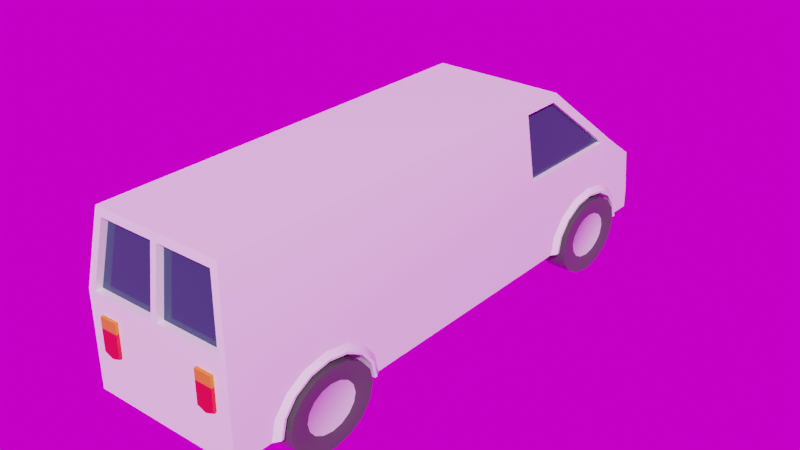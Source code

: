 # Source: trailer.blend  (saved by Blender 2.82.7; exported with 4.5.12 LTS)
import bpy
from mathutils import Matrix  # noqa: F401  (used for matrix-valued properties, if any)

bpy.ops.wm.read_factory_settings(use_empty=True)
scene = bpy.context.scene
scene.name = 'Scene'

# ---- images (referenced by path relative to the original .blend; pixels are not part of the script)
import os
ASSET_DIR = os.environ.get("B2B_ASSET_DIR", "")  # directory of the original .blend (textures are referenced by path, not embedded)
HERE = os.path.dirname(os.path.abspath(__file__))  # packed textures are extracted next to this script under _unpacked/

def load_image(name, relpath, width, height, colorspace="sRGB"):
    """Load a texture the original file referenced (path relative to the .blend, or extracted next to this script)."""
    p = next((c for c in (os.path.join(HERE, relpath), os.path.join(ASSET_DIR, relpath)) if relpath and os.path.exists(c)), "")
    if p:
        img = bpy.data.images.load(p, check_existing=True)
        img.name = name
    else:  # same state as the original file: an image datablock whose file is absent (Cycles renders it pink)
        img = bpy.data.images.new(name, width, height)
        img.source = "FILE"
        img.filepath = "//" + (relpath or name)
    img.colorspace_settings.name = colorspace
    return img
img_urban_street_02_4k_hdr = load_image('urban_street_02_4k.hdr', 'urban_street_02_4k.hdr', 1024, 1024, 'Linear Rec.709')

# ---- materials (node trees are filled in below, after node groups)
mat_body = bpy.data.materials.new('body')
mat_body.alpha_threshold = 0.0
mat_body.use_transparent_shadow = False
mat_body.diffuse_color = (0.8816, 0.6446, 0.0328, 1.0)
mat_body.roughness = 0.5
mat_body.line_color = (0.0, 0.0, 0.0, 1.0)
mat_windows = bpy.data.materials.new('windows')
mat_windows.alpha_threshold = 0.0
mat_windows.use_transparent_shadow = False
mat_windows.diffuse_color = (0.2794, 0.5638, 0.8, 1.0)
mat_windows.roughness = 0.5
mat_windows.line_color = (0.0, 0.0, 0.0, 1.0)
mat_lights = bpy.data.materials.new('lights')
mat_lights.alpha_threshold = 0.0
mat_lights.use_transparent_shadow = False
mat_lights.diffuse_color = (0.8, 0.7893, 0.6369, 1.0)
mat_lights.roughness = 0.5
mat_lights.line_color = (0.0, 0.0, 0.0, 1.0)
mat_metal = bpy.data.materials.new('metal')
mat_metal.alpha_threshold = 0.0
mat_metal.use_transparent_shadow = False
mat_metal.diffuse_color = (0.448, 0.448, 0.448, 1.0)
mat_metal.roughness = 0.5
mat_metal.line_color = (0.0, 0.0, 0.0, 1.0)
mat_tires = bpy.data.materials.new('tires')
mat_tires.alpha_threshold = 0.0
mat_tires.use_transparent_shadow = False
mat_tires.diffuse_color = (0.02539, 0.02539, 0.02539, 1.0)
mat_tires.roughness = 0.5
mat_tires.line_color = (0.0, 0.0, 0.0, 1.0)
mat_lights_red = bpy.data.materials.new('lights.red')
mat_lights_red.alpha_threshold = 0.0
mat_lights_red.use_transparent_shadow = False
mat_lights_red.diffuse_color = (1.0, 0.007145, 0.01083, 1.0)
mat_lights_red.roughness = 0.5
mat_lights_red.line_color = (0.0, 0.0, 0.0, 1.0)
mat_carmaterial_orange = bpy.data.materials.new('carmaterial_orange')
mat_carmaterial_orange.alpha_threshold = 0.0
mat_carmaterial_orange.use_transparent_shadow = False
mat_carmaterial_orange.diffuse_color = (0.7913, 0.2086, 0.016, 1.0)
mat_carmaterial_orange.roughness = 0.5
mat_carmaterial_orange.line_color = (0.0, 0.0, 0.0, 1.0)
mat_lights_orange = bpy.data.materials.new('lights.orange')
mat_lights_orange.alpha_threshold = 0.0
mat_lights_orange.use_transparent_shadow = False
mat_lights_orange.diffuse_color = (1.0, 0.3094, 0.009105, 1.0)
mat_lights_orange.roughness = 0.5
mat_lights_orange.line_color = (0.0, 0.0, 0.0, 1.0)

# ---- material node trees
mat_body.use_nodes = True; mat_body.node_tree.nodes.clear()
_N = mat_body.node_tree.nodes; _L = mat_body.node_tree.links
n0 = _N.new('ShaderNodeOutputMaterial'); n0.name = 'Material Output'; n0.location = (300, 300)
n1 = _N.new('ShaderNodeBsdfPrincipled'); n1.name = 'Principled BSDF'; n1.location = (10, 300)
n1.distribution = 'GGX'
n1.subsurface_method = 'BURLEY'
n1.inputs[0].default_value = (1.0, 1.0, 1.0, 1.0)
n1.inputs[2].default_value = 0.0
n1.inputs[3].default_value = 1.45
n1.inputs[27].default_value = (0.0, 0.0, 0.0, 1.0)
n1.inputs[28].default_value = 1.0
_L.new(n1.outputs[0], n0.inputs[0])
n0.is_active_output = True
mat_windows.use_nodes = True; mat_windows.node_tree.nodes.clear()
_N = mat_windows.node_tree.nodes; _L = mat_windows.node_tree.links
n0 = _N.new('ShaderNodeOutputMaterial'); n0.name = 'Material Output'; n0.location = (300, 300)
n1 = _N.new('ShaderNodeBsdfPrincipled'); n1.name = 'Principled BSDF'; n1.location = (10, 300)
n1.distribution = 'GGX'
n1.subsurface_method = 'BURLEY'
n1.inputs[0].default_value = (0.01961, 0.05882, 0.1176, 1.0)
n1.inputs[2].default_value = 0.0
n1.inputs[3].default_value = 1.45
n1.inputs[27].default_value = (0.0, 0.0, 0.0, 1.0)
n1.inputs[28].default_value = 1.0
_L.new(n1.outputs[0], n0.inputs[0])
n0.is_active_output = True
mat_lights.use_nodes = True; mat_lights.node_tree.nodes.clear()
_N = mat_lights.node_tree.nodes; _L = mat_lights.node_tree.links
n0 = _N.new('ShaderNodeOutputMaterial'); n0.name = 'Material Output'; n0.location = (300, 300)
n1 = _N.new('ShaderNodeBsdfPrincipled'); n1.name = 'Principled BSDF'; n1.location = (10, 300)
n1.distribution = 'GGX'
n1.subsurface_method = 'BURLEY'
n1.inputs[0].default_value = (1.0, 1.0, 0.9, 1.0)
n1.inputs[2].default_value = 0.0
n1.inputs[3].default_value = 1.45
n1.inputs[27].default_value = (0.0, 0.0, 0.0, 1.0)
n1.inputs[28].default_value = 1.0
_L.new(n1.outputs[0], n0.inputs[0])
n0.is_active_output = True
mat_metal.use_nodes = True; mat_metal.node_tree.nodes.clear()
_N = mat_metal.node_tree.nodes; _L = mat_metal.node_tree.links
n0 = _N.new('ShaderNodeOutputMaterial'); n0.name = 'Material Output'; n0.location = (300, 300)
n1 = _N.new('ShaderNodeBsdfPrincipled'); n1.name = 'Principled BSDF'; n1.location = (10, 300)
n1.distribution = 'GGX'
n1.subsurface_method = 'BURLEY'
n1.inputs[0].default_value = (0.7529, 0.7529, 0.7529, 1.0)
n1.inputs[2].default_value = 0.0
n1.inputs[3].default_value = 1.45
n1.inputs[27].default_value = (0.0, 0.0, 0.0, 1.0)
n1.inputs[28].default_value = 1.0
_L.new(n1.outputs[0], n0.inputs[0])
n0.is_active_output = True
mat_tires.use_nodes = True; mat_tires.node_tree.nodes.clear()
_N = mat_tires.node_tree.nodes; _L = mat_tires.node_tree.links
n0 = _N.new('ShaderNodeOutputMaterial'); n0.name = 'Material Output'; n0.location = (300, 300)
n1 = _N.new('ShaderNodeBsdfPrincipled'); n1.name = 'Principled BSDF'; n1.location = (10, 300)
n1.distribution = 'GGX'
n1.subsurface_method = 'BURLEY'
n1.inputs[0].default_value = (0.07843, 0.07843, 0.07843, 1.0)
n1.inputs[2].default_value = 0.0
n1.inputs[3].default_value = 1.45
n1.inputs[27].default_value = (0.0, 0.0, 0.0, 1.0)
n1.inputs[28].default_value = 1.0
_L.new(n1.outputs[0], n0.inputs[0])
n0.is_active_output = True
mat_lights_red.use_nodes = True; mat_lights_red.node_tree.nodes.clear()
_N = mat_lights_red.node_tree.nodes; _L = mat_lights_red.node_tree.links
n0 = _N.new('ShaderNodeOutputMaterial'); n0.name = 'Material Output'; n0.location = (300, 300)
n1 = _N.new('ShaderNodeBsdfPrincipled'); n1.name = 'Principled BSDF'; n1.location = (10, 300)
n1.distribution = 'GGX'
n1.subsurface_method = 'BURLEY'
n1.inputs[0].default_value = (1.0, 0.007, 0.011, 1.0)
n1.inputs[2].default_value = 0.0
n1.inputs[3].default_value = 1.45
n1.inputs[27].default_value = (0.0, 0.0, 0.0, 1.0)
n1.inputs[28].default_value = 1.0
_L.new(n1.outputs[0], n0.inputs[0])
n0.is_active_output = True
mat_carmaterial_orange.use_nodes = True; mat_carmaterial_orange.node_tree.nodes.clear()
_N = mat_carmaterial_orange.node_tree.nodes; _L = mat_carmaterial_orange.node_tree.links
n0 = _N.new('ShaderNodeOutputMaterial'); n0.name = 'Material Output'; n0.location = (300, 300)
n1 = _N.new('ShaderNodeBsdfPrincipled'); n1.name = 'Principled BSDF'; n1.location = (10, 300)
n1.distribution = 'GGX'
n1.subsurface_method = 'BURLEY'
n1.inputs[0].default_value = (1.0, 0.249, 0.0, 1.0)
n1.inputs[2].default_value = 0.0
n1.inputs[3].default_value = 1.45
n1.inputs[27].default_value = (0.0, 0.0, 0.0, 1.0)
n1.inputs[28].default_value = 1.0
_L.new(n1.outputs[0], n0.inputs[0])
n0.is_active_output = True
mat_lights_orange.use_nodes = True; mat_lights_orange.node_tree.nodes.clear()
_N = mat_lights_orange.node_tree.nodes; _L = mat_lights_orange.node_tree.links
n0 = _N.new('ShaderNodeOutputMaterial'); n0.name = 'Material Output'; n0.location = (300, 300)
n1 = _N.new('ShaderNodeBsdfPrincipled'); n1.name = 'Principled BSDF'; n1.location = (10, 300)
n1.distribution = 'GGX'
n1.subsurface_method = 'BURLEY'
n1.inputs[0].default_value = (1.0, 0.263, 0.0, 1.0)
n1.inputs[2].default_value = 0.0
n1.inputs[3].default_value = 1.45
n1.inputs[27].default_value = (0.0, 0.0, 0.0, 1.0)
n1.inputs[28].default_value = 1.0
_L.new(n1.outputs[0], n0.inputs[0])
n0.is_active_output = True

# ---- world
world_world = bpy.data.worlds.new('World'); scene.world = world_world
world_world.use_nodes = True; world_world.node_tree.nodes.clear()
_N = world_world.node_tree.nodes; _L = world_world.node_tree.links
n0 = _N.new('ShaderNodeOutputWorld'); n0.name = 'World Output'; n0.location = (300, 300)
n1 = _N.new('ShaderNodeBackground'); n1.name = 'Background'; n1.location = (10, 300)
n1.inputs[1].default_value = 0.8
n2 = _N.new('ShaderNodeTexEnvironment'); n2.name = 'Environment Texture'; n2.location = (-280, 280)
n2.image = img_urban_street_02_4k_hdr
_L.new(n1.outputs[0], n0.inputs[0])
_L.new(n2.outputs[0], n1.inputs[0])
n0.is_active_output = True
world_world.color = (0.05088, 0.05088, 0.05088)
world_world.use_sun_shadow = False
world_world.sun_shadow_jitter_overblur = 0.0

# ---- meshes
me_cube_001 = bpy.data.meshes.new('Cube.001')
me_cube_001.from_pydata([(-0.7246, 2.729, 1.009), (-0.7246, 2.741, 1.009), (-0.7031, 2.729, 0.9978), (-0.7031, 2.743, 0.9978), (-0.6942, 2.729, 0.9713), (-0.6942, 2.747, 0.9713), (-0.7031, 2.729, 0.9448), (-0.7031, 2.751, 0.9447), (-0.7246, 2.729, 0.9338), (-0.7246, 2.753, 0.9337), (-0.7461, 2.729, 0.9448), (-0.7461, 2.751, 0.9447), (-0.755, 2.729, 0.9713), (-0.755, 2.747, 0.9713), (-0.7461, 2.729, 0.9978), (-0.7461, 2.743, 0.9978), (-0.5916, -1.792, 0.7446), (-0.5916, -1.975, 0.845), (-0.8277, -3.251, 1.424), (-0.7139, 1.327, 2.189), (-0.5916, -2.19, 0.8803), (-0.5916, -2.405, 0.845), (-0.8277, 2.719, 1.115), (-0.8277, 0.8226, 1.424), (-0.8277, 2.28, 1.424), (-0.7139, -3.158, 2.189), (-0.8277, 2.792, 0.6254), (-0.8277, -1.583, 0.6243), (-0.8952, 1.401, 0.4169), (-0.8952, 1.44, 0.5764), (-0.8952, 1.549, 0.7117), (-0.8952, 1.713, 0.8021), (-0.8952, 1.907, 0.8338), (-0.8952, 2.101, 0.8021), (-0.8952, 2.265, 0.7117), (-0.8952, 2.374, 0.5764), (-0.8952, 2.413, 0.4169), (-0.8952, 2.374, 0.2574), (-0.8952, 2.265, 0.1221), (-0.8952, 2.101, 0.03173), (-0.8952, 1.907, 7.672e-08), (-0.8952, 1.713, 0.03173), (-0.8952, 1.549, 0.1221), (-0.8952, 1.44, 0.2574), (-0.8952, -1.861, 0.4169), (-0.8952, -2.657, 0.2574), (-0.8952, -2.548, 0.1221), (-0.8952, -2.384, 0.03173), (-0.8952, -2.19, 7.672e-08), (-0.8952, -1.996, 0.03173), (-0.8952, -1.832, 0.1221), (-0.8952, -1.723, 0.2574), (-0.8952, -1.684, 0.4169), (-0.8952, -1.723, 0.5764), (-0.8952, -1.832, 0.7117), (-0.8952, -1.996, 0.8021), (-0.8952, -2.19, 0.8338), (-0.8952, -2.384, 0.8021), (-0.8952, -2.548, 0.7117), (-0.8952, -2.657, 0.5764), (-0.8952, 2.236, 0.4169), (-0.8952, 2.211, 0.5206), (-0.8952, 2.139, 0.6085), (-0.8952, 2.033, 0.6673), (-0.8952, 1.907, 0.6879), (-0.8952, 1.781, 0.6673), (-0.8952, 1.675, 0.6085), (-0.8952, 1.603, 0.5206), (-0.8952, 1.578, 0.4169), (-0.5916, -2.588, 0.7446), (-0.8277, 1.249, 0.4169), (-0.5916, -2.709, 0.5942), (-0.8277, -1.532, 0.4169), (-0.8277, -3.249, 0.4169), (-0.8277, 2.792, 0.4169), (-0.5916, -2.752, 0.4169), (-0.8694, -2.752, 0.4169), (-0.8277, 1.3, 0.6243), (-0.8277, 1.442, 0.8001), (-0.8277, -1.725, 0.8001), (-0.8277, -2.848, 0.4169), (-0.8277, -2.798, 0.6243), (-0.8277, -2.655, 0.8001), (-0.8277, -2.442, 0.9176), (-0.8277, -2.19, 0.9589), (-0.8277, -1.938, 0.9176), (-0.8694, -2.709, 0.5942), (-0.8694, -2.588, 0.7446), (-0.8694, -2.405, 0.845), (-0.8694, -2.19, 0.8803), (-0.8716, -1.598, 0.4169), (-0.8716, -1.643, 0.6036), (-0.8716, -1.772, 0.7618), (-0.8716, -1.964, 0.8675), (-0.8716, -2.19, 0.9047), (-0.8716, -2.417, 0.8675), (-0.8716, -2.608, 0.7618), (-0.8716, -2.737, 0.6036), (-0.8716, -2.782, 0.4169), (-0.8694, -1.975, 0.845), (-0.8694, -1.792, 0.7446), (-0.8694, -1.671, 0.5942), (-0.8694, -1.628, 0.4169), (-0.625, 1.549, 0.1221), (-0.8952, 1.603, 0.3132), (-0.8952, 1.675, 0.2253), (-0.8952, 1.781, 0.1665), (-0.8952, 1.907, 0.1459), (-0.8952, 2.033, 0.1665), (-0.8952, 2.139, 0.2253), (-0.8952, 2.211, 0.3132), (-0.5916, -1.671, 0.5942), (-0.5916, -1.628, 0.4169), (-0.5912, -2.19, 0.4169), (-0.8694, 1.345, 0.4169), (-0.5916, 1.345, 0.4169), (-0.5916, 1.388, 0.5942), (-0.5916, 1.509, 0.7446), (-0.5916, 1.692, 0.845), (-0.5916, 1.907, 0.8803), (-0.5916, 2.122, 0.845), (-0.5916, 2.305, 0.7446), (-0.8277, 1.655, 0.9176), (-0.8277, 1.907, 0.9589), (-0.8277, 2.159, 0.9176), (-0.8277, 2.372, 0.8001), (-0.8277, 2.515, 0.6243), (-0.8277, 2.565, 0.4169), (-0.8694, 1.388, 0.5942), (-0.8694, 1.509, 0.7446), (-0.8694, 1.692, 0.845), (-0.8694, 1.907, 0.8803), (-0.8716, 2.499, 0.4169), (-0.8716, 2.454, 0.6036), (-0.8716, 2.325, 0.7618), (-0.8716, 2.133, 0.8675), (-0.8716, 1.907, 0.9047), (-0.8716, 1.681, 0.8675), (-0.8716, 1.489, 0.7618), (-0.8716, 1.36, 0.6036), (-0.8716, 1.315, 0.4169), (-0.8694, 2.122, 0.845), (-0.8694, 2.305, 0.7446), (-0.8694, 2.426, 0.5942), (-0.8694, 2.469, 0.4169), (-0.5916, 2.426, 0.5942), (-0.5916, 2.469, 0.4169), (-0.5912, 1.907, 0.4169), (-0.625, 1.713, 0.03173), (-0.625, 1.907, 8.169e-08), (-0.625, 2.101, 0.03173), (-0.625, 2.265, 0.1221), (-0.625, 2.374, 0.2574), (-0.625, 2.413, 0.4169), (-0.625, 2.374, 0.5764), (-0.625, 2.265, 0.7117), (-0.625, 2.101, 0.8021), (-0.625, 1.907, 0.8338), (-0.625, 1.713, 0.8021), (-0.625, 1.549, 0.7117), (-0.625, 1.44, 0.5764), (-0.625, 1.401, 0.4169), (-0.625, 1.44, 0.2574), (-0.625, 2.236, 0.4169), (-0.625, 2.211, 0.5206), (-0.625, 2.139, 0.6085), (-0.625, 2.033, 0.6673), (-0.625, 1.907, 0.6879), (-0.625, 1.781, 0.6673), (-0.625, 1.675, 0.6085), (-0.625, 1.603, 0.5206), (-0.625, 1.578, 0.4169), (-0.8952, -2.696, 0.4169), (-0.625, 1.603, 0.3132), (-0.625, 1.675, 0.2253), (-0.625, 1.781, 0.1665), (-0.625, 1.907, 0.1459), (-0.625, 2.033, 0.1665), (-0.625, 2.139, 0.2253), (-0.625, 2.211, 0.3132), (-0.8952, -1.886, 0.5206), (-0.8952, -1.958, 0.6085), (-0.8952, -2.064, 0.6673), (-0.8952, -2.19, 0.6879), (-0.8952, -2.316, 0.6673), (-0.8952, -2.423, 0.6085), (-0.8952, -2.494, 0.5206), (-0.8952, -2.519, 0.4169), (-0.625, -2.548, 0.1221), (-0.8952, -2.494, 0.3132), (-0.8952, -2.423, 0.2253), (-0.8952, -2.316, 0.1665), (-0.8952, -2.19, 0.1459), (-0.8952, -2.064, 0.1665), (-0.8952, -1.958, 0.2253), (-0.8952, -1.886, 0.3132), (-0.625, -2.384, 0.03173), (-0.625, -2.19, 8.169e-08), (-0.625, -1.996, 0.03173), (-0.625, -1.832, 0.1221), (-0.625, -1.723, 0.2574), (-0.625, -1.684, 0.4169), (-0.625, -1.723, 0.5764), (-0.625, -1.832, 0.7117), (-0.625, -1.996, 0.8021), (-0.625, -2.19, 0.8338), (-0.625, -2.384, 0.8021), (-0.625, -2.548, 0.7117), (-0.625, -2.657, 0.5764), (-0.625, -2.696, 0.4169), (-0.625, -2.657, 0.2574), (-0.625, -1.861, 0.4169), (-0.625, -1.886, 0.5206), (-0.625, -1.958, 0.6085), (-0.625, -2.064, 0.6673), (-0.625, -2.19, 0.6879), (-0.625, -2.316, 0.6673), (-0.625, -2.423, 0.6085), (-0.625, -2.494, 0.5206), (-0.625, -2.519, 0.4169), (-0.625, -2.494, 0.3132), (-0.625, -2.423, 0.2253), (-0.625, -2.316, 0.1665), (-0.625, -2.19, 0.1459), (-0.625, -2.064, 0.1665), (-0.625, -1.958, 0.2253), (-0.625, -1.886, 0.3132), (-0.8783, -1.894, 0.4169), (-0.8783, 2.203, 0.4169), (-0.8783, 2.18, 0.5102), (-0.8783, 2.116, 0.5894), (-0.8783, 2.02, 0.6422), (-0.8783, 1.907, 0.6608), (-0.8783, 1.794, 0.6422), (-0.8783, 1.698, 0.5894), (-0.8783, 1.634, 0.5102), (-0.8783, 1.611, 0.4169), (-0.8783, 1.907, 0.4169), (-0.8783, 1.634, 0.3236), (-0.8783, 1.698, 0.2444), (-0.8783, 1.794, 0.1916), (-0.8783, 1.907, 0.173), (-0.8783, 2.02, 0.1916), (-0.8783, 2.116, 0.2444), (-0.8783, 2.18, 0.3236), (-0.8783, -1.917, 0.5102), (-0.8783, -1.981, 0.5894), (-0.8783, -2.077, 0.6422), (-0.8783, -2.19, 0.6608), (-0.8783, -2.303, 0.6422), (-0.8783, -2.399, 0.5894), (-0.8783, -2.463, 0.5102), (-0.8783, -2.486, 0.4169), (-0.8783, -2.19, 0.4169), (-0.8783, -2.463, 0.3236), (-0.8783, -2.399, 0.2444), (-0.8783, -2.303, 0.1916), (-0.8783, -2.19, 0.173), (-0.8783, -2.077, 0.1916), (-0.8783, -1.981, 0.2444), (-0.8783, -1.917, 0.3236), (-0.576, 2.719, 1.009), (-0.576, 2.759, 1.009), (-0.6476, 2.719, 0.9723), (-0.6476, 2.765, 0.9721), (-0.6773, 2.719, 0.8838), (-0.6773, 2.778, 0.8837), (-0.6476, 2.719, 0.7954), (-0.6476, 2.791, 0.7952), (-0.576, 2.719, 0.7588), (-0.576, 2.796, 0.7586), (-0.5043, 2.719, 0.7954), (-0.5043, 2.791, 0.7952), (-0.4746, 2.719, 0.8838), (-0.4746, 2.778, 0.8837), (-0.5043, 2.719, 0.9723), (-0.5043, 2.765, 0.9721), (-0.3969, 2.727, 1.009), (-0.3969, 2.764, 0.7586), (-0.3969, 2.759, 1.009), (-0.3969, 2.797, 0.7586), (-0.7449, -3.251, 1.424), (-0.7449, 2.28, 1.424), (-0.7263, 0.8226, 2.105), (-0.6435, -3.168, 2.105), (-0.6435, 1.431, 2.105), (-0.8277, 2.133, 1.424), (-0.7263, 1.271, 2.105), (-0.777, 2.133, 1.424), (-0.6756, 1.271, 2.105), (-0.7449, 2.207, 1.424), (-0.6474, 1.391, 2.079), (-0.7449, -3.175, 1.424), (-0.6435, -3.093, 2.105), (-0.6728, -3.24, 0.884), (-0.6727, -3.282, 0.884), (-0.5783, -3.24, 0.8474), (-0.5781, -3.282, 0.8474), (-0.4837, -3.24, 0.884), (-0.4835, -3.282, 0.884), (-0.4837, -3.24, 1.227), (-0.4835, -3.282, 1.227), (-0.5783, -3.24, 1.227), (-0.5781, -3.282, 1.227), (-0.6728, -3.24, 1.227), (-0.6727, -3.282, 1.227), (-0.03471, -3.093, 2.105), (-0.03471, -3.168, 2.105), (-0.03471, -3.175, 1.424), (-0.03471, -3.251, 1.424), (-0.6728, -3.24, 1.117), (-0.6727, -3.282, 1.116), (-0.4837, -3.24, 1.117), (-0.4835, -3.282, 1.116), (-0.5781, -3.282, 1.116), (-0.777, 0.8226, 1.424), (-0.6756, 0.8226, 2.105), (0.7246, 2.729, 1.009), (0.7246, 2.741, 1.009), (0.7031, 2.729, 0.9978), (0.7031, 2.743, 0.9978), (0.6942, 2.729, 0.9713), (0.6942, 2.747, 0.9713), (0.7031, 2.729, 0.9448), (0.7031, 2.751, 0.9447), (0.7246, 2.729, 0.9338), (0.7246, 2.753, 0.9337), (0.7461, 2.729, 0.9448), (0.7461, 2.751, 0.9447), (0.755, 2.729, 0.9713), (0.755, 2.747, 0.9713), (0.7461, 2.729, 0.9978), (0.7461, 2.743, 0.9978), (0.5916, -1.792, 0.7446), (0.5916, -1.975, 0.845), (0.8277, -3.251, 1.424), (0.7139, 1.327, 2.189), (0.5916, -2.19, 0.8803), (0.5916, -2.405, 0.845), (0.8277, 2.719, 1.115), (0.8277, 0.8226, 1.424), (0.8277, 2.28, 1.424), (0.7139, -3.158, 2.189), (0.8277, 2.792, 0.6254), (0.8277, -1.583, 0.6243), (0.8952, 1.401, 0.4169), (0.8952, 1.44, 0.5764), (0.8952, 1.549, 0.7117), (0.8952, 1.713, 0.8021), (0.8952, 1.907, 0.8338), (0.8952, 2.101, 0.8021), (0.8952, 2.265, 0.7117), (0.8952, 2.374, 0.5764), (0.8952, 2.413, 0.4169), (0.8952, 2.374, 0.2574), (0.8952, 2.265, 0.1221), (0.8952, 2.101, 0.03173), (0.8952, 1.907, 7.672e-08), (0.8952, 1.713, 0.03173), (0.8952, 1.549, 0.1221), (0.8952, 1.44, 0.2574), (0.8952, -1.861, 0.4169), (0.8952, -2.657, 0.2574), (0.8952, -2.548, 0.1221), (0.8952, -2.384, 0.03173), (0.8952, -2.19, 7.672e-08), (0.8952, -1.996, 0.03173), (0.8952, -1.832, 0.1221), (0.8952, -1.723, 0.2574), (0.8952, -1.684, 0.4169), (0.8952, -1.723, 0.5764), (0.8952, -1.832, 0.7117), (0.8952, -1.996, 0.8021), (0.8952, -2.19, 0.8338), (0.8952, -2.384, 0.8021), (0.8952, -2.548, 0.7117), (0.8952, -2.657, 0.5764), (0.8952, 2.236, 0.4169), (0.8952, 2.211, 0.5206), (0.8952, 2.139, 0.6085), (0.8952, 2.033, 0.6673), (0.8952, 1.907, 0.6879), (0.8952, 1.781, 0.6673), (0.8952, 1.675, 0.6085), (0.8952, 1.603, 0.5206), (0.8952, 1.578, 0.4169), (0.5916, -2.588, 0.7446), (0.8277, 1.249, 0.4169), (0.5916, -2.709, 0.5942), (0.8277, -1.532, 0.4169), (0.8277, -3.249, 0.4169), (0.8277, 2.792, 0.4169), (0.5916, -2.752, 0.4169), (0.8694, -2.752, 0.4169), (0.8277, 1.3, 0.6243), (0.8277, 1.442, 0.8001), (0.8277, -1.725, 0.8001), (0.8277, -2.848, 0.4169), (0.8277, -2.798, 0.6243), (0.8277, -2.655, 0.8001), (0.8277, -2.442, 0.9176), (0.8277, -2.19, 0.9589), (0.8277, -1.938, 0.9176), (0.8694, -2.709, 0.5942), (0.8694, -2.588, 0.7446), (0.8694, -2.405, 0.845), (0.8694, -2.19, 0.8803), (0.8716, -1.598, 0.4169), (0.8716, -1.643, 0.6036), (0.8716, -1.772, 0.7618), (0.8716, -1.964, 0.8675), (0.8716, -2.19, 0.9047), (0.8716, -2.417, 0.8675), (0.8716, -2.608, 0.7618), (0.8716, -2.737, 0.6036), (0.8716, -2.782, 0.4169), (0.8694, -1.975, 0.845), (0.8694, -1.792, 0.7446), (0.8694, -1.671, 0.5942), (0.8694, -1.628, 0.4169), (0.625, 1.549, 0.1221), (0.8952, 1.603, 0.3132), (0.8952, 1.675, 0.2253), (0.8952, 1.781, 0.1665), (0.8952, 1.907, 0.1459), (0.8952, 2.033, 0.1665), (0.8952, 2.139, 0.2253), (0.8952, 2.211, 0.3132), (0.5916, -1.671, 0.5942), (0.5916, -1.628, 0.4169), (0.5912, -2.19, 0.4169), (0.8694, 1.345, 0.4169), (0.5916, 1.345, 0.4169), (0.5916, 1.388, 0.5942), (0.5916, 1.509, 0.7446), (0.5916, 1.692, 0.845), (0.5916, 1.907, 0.8803), (0.5916, 2.122, 0.845), (0.5916, 2.305, 0.7446), (0.8277, 1.655, 0.9176), (0.8277, 1.907, 0.9589), (0.8277, 2.159, 0.9176), (0.8277, 2.372, 0.8001), (0.8277, 2.515, 0.6243), (0.8277, 2.565, 0.4169), (0.8694, 1.388, 0.5942), (0.8694, 1.509, 0.7446), (0.8694, 1.692, 0.845), (0.8694, 1.907, 0.8803), (0.8716, 2.499, 0.4169), (0.8716, 2.454, 0.6036), (0.8716, 2.325, 0.7618), (0.8716, 2.133, 0.8675), (0.8716, 1.907, 0.9047), (0.8716, 1.681, 0.8675), (0.8716, 1.489, 0.7618), (0.8716, 1.36, 0.6036), (0.8716, 1.315, 0.4169), (0.8694, 2.122, 0.845), (0.8694, 2.305, 0.7446), (0.8694, 2.426, 0.5942), (0.8694, 2.469, 0.4169), (0.5916, 2.426, 0.5942), (0.5916, 2.469, 0.4169), (0.5912, 1.907, 0.4169), (0.625, 1.713, 0.03173), (0.625, 1.907, 8.169e-08), (0.625, 2.101, 0.03173), (0.625, 2.265, 0.1221), (0.625, 2.374, 0.2574), (0.625, 2.413, 0.4169), (0.625, 2.374, 0.5764), (0.625, 2.265, 0.7117), (0.625, 2.101, 0.8021), (0.625, 1.907, 0.8338), (0.625, 1.713, 0.8021), (0.625, 1.549, 0.7117), (0.625, 1.44, 0.5764), (0.625, 1.401, 0.4169), (0.625, 1.44, 0.2574), (0.625, 2.236, 0.4169), (0.625, 2.211, 0.5206), (0.625, 2.139, 0.6085), (0.625, 2.033, 0.6673), (0.625, 1.907, 0.6879), (0.625, 1.781, 0.6673), (0.625, 1.675, 0.6085), (0.625, 1.603, 0.5206), (0.625, 1.578, 0.4169), (0.8952, -2.696, 0.4169), (0.625, 1.603, 0.3132), (0.625, 1.675, 0.2253), (0.625, 1.781, 0.1665), (0.625, 1.907, 0.1459), (0.625, 2.033, 0.1665), (0.625, 2.139, 0.2253), (0.625, 2.211, 0.3132), (0.8952, -1.886, 0.5206), (0.8952, -1.958, 0.6085), (0.8952, -2.064, 0.6673), (0.8952, -2.19, 0.6879), (0.8952, -2.316, 0.6673), (0.8952, -2.423, 0.6085), (0.8952, -2.494, 0.5206), (0.8952, -2.519, 0.4169), (0.625, -2.548, 0.1221), (0.8952, -2.494, 0.3132), (0.8952, -2.423, 0.2253), (0.8952, -2.316, 0.1665), (0.8952, -2.19, 0.1459), (0.8952, -2.064, 0.1665), (0.8952, -1.958, 0.2253), (0.8952, -1.886, 0.3132), (0.625, -2.384, 0.03173), (0.625, -2.19, 8.169e-08), (0.625, -1.996, 0.03173), (0.625, -1.832, 0.1221), (0.625, -1.723, 0.2574), (0.625, -1.684, 0.4169), (0.625, -1.723, 0.5764), (0.625, -1.832, 0.7117), (0.625, -1.996, 0.8021), (0.625, -2.19, 0.8338), (0.625, -2.384, 0.8021), (0.625, -2.548, 0.7117), (0.625, -2.657, 0.5764), (0.625, -2.696, 0.4169), (0.625, -2.657, 0.2574), (0.625, -1.861, 0.4169), (0.625, -1.886, 0.5206), (0.625, -1.958, 0.6085), (0.625, -2.064, 0.6673), (0.625, -2.19, 0.6879), (0.625, -2.316, 0.6673), (0.625, -2.423, 0.6085), (0.625, -2.494, 0.5206), (0.625, -2.519, 0.4169), (0.625, -2.494, 0.3132), (0.625, -2.423, 0.2253), (0.625, -2.316, 0.1665), (0.625, -2.19, 0.1459), (0.625, -2.064, 0.1665), (0.625, -1.958, 0.2253), (0.625, -1.886, 0.3132), (0.8783, -1.894, 0.4169), (0.8783, 2.203, 0.4169), (0.8783, 2.18, 0.5102), (0.8783, 2.116, 0.5894), (0.8783, 2.02, 0.6422), (0.8783, 1.907, 0.6608), (0.8783, 1.794, 0.6422), (0.8783, 1.698, 0.5894), (0.8783, 1.634, 0.5102), (0.8783, 1.611, 0.4169), (0.8783, 1.907, 0.4169), (0.8783, 1.634, 0.3236), (0.8783, 1.698, 0.2444), (0.8783, 1.794, 0.1916), (0.8783, 1.907, 0.173), (0.8783, 2.02, 0.1916), (0.8783, 2.116, 0.2444), (0.8783, 2.18, 0.3236), (0.8783, -1.917, 0.5102), (0.8783, -1.981, 0.5894), (0.8783, -2.077, 0.6422), (0.8783, -2.19, 0.6608), (0.8783, -2.303, 0.6422), (0.8783, -2.399, 0.5894), (0.8783, -2.463, 0.5102), (0.8783, -2.486, 0.4169), (0.8783, -2.19, 0.4169), (0.8783, -2.463, 0.3236), (0.8783, -2.399, 0.2444), (0.8783, -2.303, 0.1916), (0.8783, -2.19, 0.173), (0.8783, -2.077, 0.1916), (0.8783, -1.981, 0.2444), (0.8783, -1.917, 0.3236), (0.576, 2.719, 1.009), (0.576, 2.759, 1.009), (0.6476, 2.719, 0.9723), (0.6476, 2.765, 0.9721), (0.6773, 2.719, 0.8838), (0.6773, 2.778, 0.8837), (0.6476, 2.719, 0.7954), (0.6476, 2.791, 0.7952), (0.576, 2.719, 0.7588), (0.576, 2.796, 0.7586), (0.5043, 2.719, 0.7954), (0.5043, 2.791, 0.7952), (0.4746, 2.719, 0.8838), (0.4746, 2.778, 0.8837), (0.5043, 2.719, 0.9723), (0.5043, 2.765, 0.9721), (0.3969, 2.727, 1.009), (0.3969, 2.764, 0.7586), (0.3969, 2.759, 1.009), (0.3969, 2.797, 0.7586), (0.7449, -3.251, 1.424), (0.7449, 2.28, 1.424), (0.7263, 0.8226, 2.105), (0.6435, -3.168, 2.105), (0.6435, 1.431, 2.105), (0.8277, 2.133, 1.424), (0.7263, 1.271, 2.105), (0.777, 2.133, 1.424), (0.6756, 1.271, 2.105), (0.7449, 2.207, 1.424), (0.6474, 1.391, 2.079), (0.7449, -3.175, 1.424), (0.6435, -3.093, 2.105), (0.6728, -3.24, 0.884), (0.6727, -3.282, 0.884), (0.5783, -3.24, 0.8474), (0.5781, -3.282, 0.8474), (0.4837, -3.24, 0.884), (0.4835, -3.282, 0.884), (0.4837, -3.24, 1.227), (0.4835, -3.282, 1.227), (0.5783, -3.24, 1.227), (0.5781, -3.282, 1.227), (0.6728, -3.24, 1.227), (0.6727, -3.282, 1.227), (3.336e-07, -3.158, 2.189), (0.03471, -3.093, 2.105), (0.03471, -3.168, 2.105), (0.03471, -3.175, 1.424), (0.03471, -3.251, 1.424), (0.6728, -3.24, 1.117), (0.6727, -3.282, 1.116), (0.4837, -3.24, 1.117), (0.4835, -3.282, 1.116), (0.5781, -3.282, 1.116), (0.777, 0.8226, 1.424), (0.6756, 0.8226, 2.105), (-0.7031, 2.743, 0.9978), (-0.7031, 2.743, 0.9978), (-0.7246, 2.741, 1.009), (-0.7246, 2.741, 1.009), (-0.7246, 2.729, 1.009), (-0.7031, 2.729, 0.9978), (-0.6942, 2.747, 0.9713), (-0.7031, 2.751, 0.9447), (-0.7031, 2.751, 0.9447), (-0.7031, 2.729, 0.9448), (-0.7246, 2.753, 0.9337), (-0.7246, 2.753, 0.9337), (-0.7246, 2.729, 0.9338), (-0.7461, 2.751, 0.9447), (-0.7461, 2.751, 0.9447), (-0.7461, 2.729, 0.9448), (-0.755, 2.747, 0.9713), (-0.7461, 2.743, 0.9978), (-0.7461, 2.743, 0.9978), (-0.7461, 2.729, 0.9978), (-0.5916, -2.19, 0.8803), (-0.5916, -2.405, 0.845), (-0.8952, 1.44, 0.5764), (-0.8952, 1.401, 0.4169), (-0.8952, 1.549, 0.7117), (-0.8952, 1.713, 0.8021), (-0.8952, 1.907, 0.8338), (-0.8952, 2.101, 0.8021), (-0.8952, 2.265, 0.7117), (-0.8952, 2.374, 0.5764), (-0.8952, 2.413, 0.4169), (-0.8952, 2.374, 0.2574), (-0.8952, 2.265, 0.1221), (-0.8952, 2.101, 0.03173), (-0.8952, 1.907, 7.672e-08), (-0.8952, 1.713, 0.03173), (-0.8952, 1.549, 0.1221), (-0.8952, 1.44, 0.2574), (-0.8952, -2.696, 0.4169), (-0.8952, -2.657, 0.2574), (-0.8952, -2.548, 0.1221), (-0.8952, -2.384, 0.03173), (-0.8952, -2.19, 7.672e-08), (-0.8952, -1.996, 0.03173), (-0.5916, -2.709, 0.5942), (-0.5916, -2.752, 0.4169), (-0.8277, -1.532, 0.4169), (-0.8277, -1.583, 0.6243), (-0.8277, -3.249, 0.4169), (-0.8277, -3.251, 1.424), (-0.5916, -1.628, 0.4169), (-0.5916, -1.671, 0.5942), (-0.8277, 2.792, 0.4169), (-0.8277, 2.792, 0.6254), (-0.5916, -2.588, 0.7446), (-0.8277, 1.249, 0.4169), (-0.8277, 1.3, 0.6243), (-0.8277, 1.442, 0.8001), (-0.8277, -1.725, 0.8001), (-0.8277, -2.798, 0.6243), (-0.8277, -2.848, 0.4169), (-0.8277, -2.655, 0.8001), (-0.8277, -2.442, 0.9176), (-0.8277, -2.19, 0.9589), (-0.8694, -2.709, 0.5942), (-0.8694, -2.752, 0.4169), (-0.8694, -2.588, 0.7446), (-0.8694, -2.405, 0.845), (-0.8694, -2.19, 0.8803), (-0.8716, -1.598, 0.4169), (-0.8716, -1.643, 0.6036), (-0.8716, -1.772, 0.7618), (-0.5916, -1.792, 0.7446), (-0.8716, -2.19, 0.9047), (-0.8716, -2.417, 0.8675), (-0.8716, -2.608, 0.7618), (-0.8716, -2.737, 0.6036), (-0.8716, -2.782, 0.4169), (-0.8694, -1.671, 0.5942), (-0.8694, -1.792, 0.7446), (-0.8694, -1.628, 0.4169), (-0.8277, 1.907, 0.9589), (-0.8277, 1.655, 0.9176), (-0.5916, 1.509, 0.7446), (-0.5916, 1.388, 0.5942), (-0.5916, 2.469, 0.4169), (-0.5916, 2.426, 0.5942), (-0.5916, 1.345, 0.4169), (-0.5916, 1.907, 0.8803), (-0.5916, 1.692, 0.845), (-0.5916, 2.122, 0.845), (-0.8277, 2.159, 0.9176), (-0.8277, 2.372, 0.8001), (-0.8277, 2.515, 0.6243), (-0.8277, 2.565, 0.4169), (-0.8694, 1.388, 0.5942), (-0.8694, 1.345, 0.4169), (-0.5916, 2.305, 0.7446), (-0.8694, 1.509, 0.7446), (-0.8694, 1.907, 0.8803), (-0.8694, 1.692, 0.845), (-0.8716, 2.499, 0.4169), (-0.8716, 2.454, 0.6036), (-0.8716, 2.325, 0.7618), (-0.8716, 2.133, 0.8675), (-0.8716, 1.907, 0.9047), (-0.8716, 1.681, 0.8675), (-0.8716, 1.489, 0.7618), (-0.8716, 1.36, 0.6036), (-0.8716, 1.315, 0.4169), (-0.8694, 2.305, 0.7446), (-0.8694, 2.122, 0.845), (-0.8694, 2.426, 0.5942), (-0.8694, 2.469, 0.4169), (-0.625, 1.401, 0.4169), (-0.625, 1.44, 0.2574), (-0.625, 1.549, 0.1221), (-0.625, 1.713, 0.03173), (-0.625, 1.907, 8.169e-08), (-0.625, 2.101, 0.03173), (-0.625, 2.265, 0.1221), (-0.625, 2.374, 0.2574), (-0.625, 2.413, 0.4169), (-0.625, 2.374, 0.5764), (-0.625, 2.265, 0.7117), (-0.625, 2.101, 0.8021), (-0.625, 1.907, 0.8338), (-0.625, 1.713, 0.8021), (-0.625, 1.549, 0.7117), (-0.625, 1.44, 0.5764), (-0.8952, -1.832, 0.1221), (-0.8952, -1.723, 0.2574), (-0.8952, -1.684, 0.4169), (-0.8952, -1.723, 0.5764), (-0.8952, -1.832, 0.7117), (-0.8952, -1.996, 0.8021), (-0.8952, -2.19, 0.8338), (-0.8952, -2.384, 0.8021), (-0.8952, -2.548, 0.7117), (-0.8952, -2.657, 0.5764), (-0.625, -2.696, 0.4169), (-0.625, -2.657, 0.2574), (-0.625, -2.548, 0.1221), (-0.625, -2.384, 0.03173), (-0.625, -2.19, 8.169e-08), (-0.625, -1.996, 0.03173), (-0.625, -1.832, 0.1221), (-0.625, -1.723, 0.2574), (-0.625, -1.684, 0.4169), (-0.625, -1.723, 0.5764), (-0.625, -1.832, 0.7117), (-0.625, -1.996, 0.8021), (-0.625, -2.19, 0.8338), (-0.625, -2.384, 0.8021), (-0.625, -2.548, 0.7117), (-0.625, -2.657, 0.5764), (-0.8277, 2.719, 1.115), (-0.8277, 2.719, 1.115), (-0.8277, 2.28, 1.424), (-0.6476, 2.765, 0.9721), (-0.6476, 2.765, 0.9721), (-0.576, 2.759, 1.009), (-0.576, 2.759, 1.009), (-0.576, 2.719, 1.009), (-0.6476, 2.719, 0.9723), (-0.6773, 2.778, 0.8837), (-0.6476, 2.791, 0.7952), (-0.6476, 2.791, 0.7952), (-0.6476, 2.719, 0.7954), (-0.576, 2.796, 0.7586), (-0.576, 2.796, 0.7586), (-0.576, 2.719, 0.7588), (-0.5043, 2.791, 0.7952), (-0.5043, 2.791, 0.7952), (-0.5043, 2.719, 0.7954), (-0.4746, 2.778, 0.8837), (-0.5043, 2.765, 0.9721), (-0.5043, 2.765, 0.9721), (-0.5043, 2.719, 0.9723), (-0.3969, 2.797, 0.7586), (-0.3969, 2.797, 0.7586), (-0.3969, 2.759, 1.009), (-0.3969, 2.759, 1.009), (-0.3969, 2.764, 0.7586), (-0.3969, 2.727, 1.009), (-0.7139, -3.158, 2.189), (-0.7139, -3.158, 2.189), (-0.6435, 1.431, 2.105), (-0.6435, 1.431, 2.105), (-0.7449, 2.28, 1.424), (-0.7449, 2.28, 1.424), (-0.6435, -3.168, 2.105), (-0.6435, -3.168, 2.105), (-0.7449, -3.251, 1.424), (-0.7449, -3.251, 1.424), (-0.7263, 1.271, 2.105), (-0.7263, 1.271, 2.105), (-0.8277, 2.133, 1.424), (-0.8277, 2.133, 1.424), (-0.8277, -1.938, 0.9176), (-0.6756, 1.271, 2.105), (-0.6756, 1.271, 2.105), (-0.777, 2.133, 1.424), (-0.777, 2.133, 1.424), (-0.6474, 1.391, 2.079), (-0.6474, 1.391, 2.079), (-0.7449, 2.207, 1.424), (-0.7449, 2.207, 1.424), (-0.6435, -3.093, 2.105), (-0.6435, -3.093, 2.105), (-0.7449, -3.175, 1.424), (-0.7449, -3.175, 1.424), (-0.6728, -3.24, 0.884), (-0.6727, -3.282, 0.884), (-0.6727, -3.282, 0.884), (-0.5781, -3.282, 0.8474), (-0.5781, -3.282, 0.8474), (-0.5783, -3.24, 0.8474), (-0.4835, -3.282, 0.884), (-0.4835, -3.282, 0.884), (-0.4837, -3.24, 0.884), (-0.4835, -3.282, 1.227), (-0.4835, -3.282, 1.227), (-0.4837, -3.24, 1.227), (-0.5781, -3.282, 1.227), (-0.6727, -3.282, 1.227), (-0.6727, -3.282, 1.227), (-0.6728, -3.24, 1.227), (-0.4835, -3.282, 1.116), (-0.7263, 0.8226, 2.105), (-0.7263, 0.8226, 2.105), (-0.8277, 0.8226, 1.424), (-0.8277, 0.8226, 1.424), (-0.8694, -1.975, 0.845), (-0.8716, -1.964, 0.8675), (-0.5916, -1.975, 0.845), (-0.6727, -3.282, 1.116), (-0.6756, 0.8226, 2.105), (-0.6756, 0.8226, 2.105), (-0.777, 0.8226, 1.424), (-0.777, 0.8226, 1.424), (-0.03471, -3.251, 1.424), (-0.03471, -3.251, 1.424), (-0.03471, -3.175, 1.424), (-0.03471, -3.175, 1.424), (-0.03471, -3.093, 2.105), (-0.03471, -3.093, 2.105), (-0.03471, -3.168, 2.105), (-0.03471, -3.168, 2.105), (3.336e-07, -3.158, 2.189), (-0.7139, 1.327, 2.189), (-0.7139, 1.327, 2.189), (0.7031, 2.743, 0.9978), (0.7031, 2.743, 0.9978), (0.7246, 2.741, 1.009), (0.7246, 2.741, 1.009), (0.7246, 2.729, 1.009), (0.7031, 2.729, 0.9978), (0.6942, 2.747, 0.9713), (0.7031, 2.751, 0.9447), (0.7031, 2.751, 0.9447), (0.7031, 2.729, 0.9448), (0.7246, 2.753, 0.9337), (0.7246, 2.753, 0.9337), (0.7246, 2.729, 0.9338), (0.7461, 2.751, 0.9447), (0.7461, 2.751, 0.9447), (0.7461, 2.729, 0.9448), (0.755, 2.747, 0.9713), (0.7461, 2.743, 0.9978), (0.7461, 2.743, 0.9978), (0.7461, 2.729, 0.9978), (0.5916, -2.19, 0.8803), (0.5916, -2.405, 0.845), (0.8952, 1.44, 0.5764), (0.8952, 1.401, 0.4169), (0.8952, 1.549, 0.7117), (0.8952, 1.713, 0.8021), (0.8952, 1.907, 0.8338), (0.8952, 2.101, 0.8021), (0.8952, 2.265, 0.7117), (0.8952, 2.374, 0.5764), (0.8952, 2.413, 0.4169), (0.8952, 2.374, 0.2574), (0.8952, 2.265, 0.1221), (0.8952, 2.101, 0.03173), (0.8952, 1.907, 7.672e-08), (0.8952, 1.713, 0.03173), (0.8952, 1.549, 0.1221), (0.8952, 1.44, 0.2574), (0.8952, -2.696, 0.4169), (0.8952, -2.657, 0.2574), (0.8952, -2.548, 0.1221), (0.8952, -2.384, 0.03173), (0.8952, -2.19, 7.672e-08), (0.8952, -1.996, 0.03173), (0.5916, -2.709, 0.5942), (0.5916, -2.752, 0.4169), (0.8277, -1.532, 0.4169), (0.8277, -1.583, 0.6243), (0.8277, -3.249, 0.4169), (0.8277, -3.251, 1.424), (0.5916, -1.628, 0.4169), (0.5916, -1.671, 0.5942), (0.8277, 2.792, 0.4169), (0.8277, 2.792, 0.6254), (0.5916, -2.588, 0.7446), (0.8277, 1.249, 0.4169), (0.8277, 1.3, 0.6243), (0.8277, 1.442, 0.8001), (0.8277, -1.725, 0.8001), (0.8277, -2.798, 0.6243), (0.8277, -2.848, 0.4169), (0.8277, -2.655, 0.8001), (0.8277, -2.442, 0.9176), (0.8277, -2.19, 0.9589), (0.8694, -2.709, 0.5942), (0.8694, -2.752, 0.4169), (0.8694, -2.588, 0.7446), (0.8694, -2.405, 0.845), (0.8694, -2.19, 0.8803), (0.8716, -1.598, 0.4169), (0.8716, -1.643, 0.6036), (0.8716, -1.772, 0.7618), (0.5916, -1.792, 0.7446), (0.8716, -2.19, 0.9047), (0.8716, -2.417, 0.8675), (0.8716, -2.608, 0.7618), (0.8716, -2.737, 0.6036), (0.8716, -2.782, 0.4169), (0.8694, -1.671, 0.5942), (0.8694, -1.792, 0.7446), (0.8694, -1.628, 0.4169), (0.8277, 1.907, 0.9589), (0.8277, 1.655, 0.9176), (0.5916, 1.509, 0.7446), (0.5916, 1.388, 0.5942), (0.5916, 2.469, 0.4169), (0.5916, 2.426, 0.5942), (0.5916, 1.345, 0.4169), (0.5916, 1.907, 0.8803), (0.5916, 1.692, 0.845), (0.5916, 2.122, 0.845), (0.8277, 2.159, 0.9176), (0.8277, 2.372, 0.8001), (0.8277, 2.515, 0.6243), (0.8277, 2.565, 0.4169), (0.8694, 1.388, 0.5942), (0.8694, 1.345, 0.4169), (0.5916, 2.305, 0.7446), (0.8694, 1.509, 0.7446), (0.8694, 1.907, 0.8803), (0.8694, 1.692, 0.845), (0.8716, 2.499, 0.4169), (0.8716, 2.454, 0.6036), (0.8716, 2.325, 0.7618), (0.8716, 2.133, 0.8675), (0.8716, 1.907, 0.9047), (0.8716, 1.681, 0.8675), (0.8716, 1.489, 0.7618), (0.8716, 1.36, 0.6036), (0.8716, 1.315, 0.4169), (0.8694, 2.305, 0.7446), (0.8694, 2.122, 0.845), (0.8694, 2.426, 0.5942), (0.8694, 2.469, 0.4169), (0.625, 1.401, 0.4169), (0.625, 1.44, 0.2574), (0.625, 1.549, 0.1221), (0.625, 1.713, 0.03173), (0.625, 1.907, 8.169e-08), (0.625, 2.101, 0.03173), (0.625, 2.265, 0.1221), (0.625, 2.374, 0.2574), (0.625, 2.413, 0.4169), (0.625, 2.374, 0.5764), (0.625, 2.265, 0.7117), (0.625, 2.101, 0.8021), (0.625, 1.907, 0.8338), (0.625, 1.713, 0.8021), (0.625, 1.549, 0.7117), (0.625, 1.44, 0.5764), (0.8952, -1.832, 0.1221), (0.8952, -1.723, 0.2574), (0.8952, -1.684, 0.4169), (0.8952, -1.723, 0.5764), (0.8952, -1.832, 0.7117), (0.8952, -1.996, 0.8021), (0.8952, -2.19, 0.8338), (0.8952, -2.384, 0.8021), (0.8952, -2.548, 0.7117), (0.8952, -2.657, 0.5764), (0.625, -2.696, 0.4169), (0.625, -2.657, 0.2574), (0.625, -2.548, 0.1221), (0.625, -2.384, 0.03173), (0.625, -2.19, 8.169e-08), (0.625, -1.996, 0.03173), (0.625, -1.832, 0.1221), (0.625, -1.723, 0.2574), (0.625, -1.684, 0.4169), (0.625, -1.723, 0.5764), (0.625, -1.832, 0.7117), (0.625, -1.996, 0.8021), (0.625, -2.19, 0.8338), (0.625, -2.384, 0.8021), (0.625, -2.548, 0.7117), (0.625, -2.657, 0.5764), (0.8277, 2.719, 1.115), (0.8277, 2.719, 1.115), (0.8277, 2.28, 1.424), (0.6476, 2.765, 0.9721), (0.6476, 2.765, 0.9721), (0.576, 2.759, 1.009), (0.576, 2.759, 1.009), (0.576, 2.719, 1.009), (0.6476, 2.719, 0.9723), (0.6773, 2.778, 0.8837), (0.6476, 2.791, 0.7952), (0.6476, 2.791, 0.7952), (0.6476, 2.719, 0.7954), (0.576, 2.796, 0.7586), (0.576, 2.796, 0.7586), (0.576, 2.719, 0.7588), (0.5043, 2.791, 0.7952), (0.5043, 2.791, 0.7952), (0.5043, 2.719, 0.7954), (0.4746, 2.778, 0.8837), (0.5043, 2.765, 0.9721), (0.5043, 2.765, 0.9721), (0.5043, 2.719, 0.9723), (0.3969, 2.797, 0.7586), (0.3969, 2.797, 0.7586), (0.3969, 2.759, 1.009), (0.3969, 2.759, 1.009), (0.3969, 2.764, 0.7586), (0.3969, 2.727, 1.009), (0.7139, -3.158, 2.189), (0.7139, -3.158, 2.189), (0.6435, 1.431, 2.105), (0.6435, 1.431, 2.105), (0.7449, 2.28, 1.424), (0.7449, 2.28, 1.424), (0.6435, -3.168, 2.105), (0.6435, -3.168, 2.105), (0.7449, -3.251, 1.424), (0.7449, -3.251, 1.424), (0.7263, 1.271, 2.105), (0.7263, 1.271, 2.105), (0.8277, 2.133, 1.424), (0.8277, 2.133, 1.424), (0.8277, -1.938, 0.9176), (0.6756, 1.271, 2.105), (0.6756, 1.271, 2.105), (0.777, 2.133, 1.424), (0.777, 2.133, 1.424), (0.6474, 1.391, 2.079), (0.6474, 1.391, 2.079), (0.7449, 2.207, 1.424), (0.7449, 2.207, 1.424), (0.6435, -3.093, 2.105), (0.6435, -3.093, 2.105), (0.7449, -3.175, 1.424), (0.7449, -3.175, 1.424), (0.6728, -3.24, 0.884), (0.6727, -3.282, 0.884), (0.6727, -3.282, 0.884), (0.5781, -3.282, 0.8474), (0.5781, -3.282, 0.8474), (0.5783, -3.24, 0.8474), (0.4835, -3.282, 0.884), (0.4835, -3.282, 0.884), (0.4837, -3.24, 0.884), (0.4835, -3.282, 1.227), (0.4835, -3.282, 1.227), (0.4837, -3.24, 1.227), (0.5781, -3.282, 1.227), (0.6727, -3.282, 1.227), (0.6727, -3.282, 1.227), (0.6728, -3.24, 1.227), (0.4835, -3.282, 1.116), (0.7263, 0.8226, 2.105), (0.7263, 0.8226, 2.105), (0.8277, 0.8226, 1.424), (0.8277, 0.8226, 1.424), (0.8694, -1.975, 0.845), (0.8716, -1.964, 0.8675), (0.5916, -1.975, 0.845), (0.6727, -3.282, 1.116), (0.6756, 0.8226, 2.105), (0.6756, 0.8226, 2.105), (0.777, 0.8226, 1.424), (0.777, 0.8226, 1.424), (0.03471, -3.251, 1.424), (0.03471, -3.251, 1.424), (0.03471, -3.175, 1.424), (0.03471, -3.175, 1.424), (0.03471, -3.093, 2.105), (0.03471, -3.093, 2.105), (0.03471, -3.168, 2.105), (0.03471, -3.168, 2.105), (0.7139, 1.327, 2.189), (0.7139, 1.327, 2.189)], [], [(639, 640, 635, 637), (2, 4, 641, 636), (4, 644, 642, 641), (6, 647, 645, 643), (8, 650, 648, 646), (10, 12, 651, 649), (638, 3, 15), (14, 0, 1, 653), (12, 654, 652, 651), (5, 7, 3), (13, 15, 11), (9, 11, 7), (3, 7, 15), (11, 15, 7), (660, 661, 64, 65), (662, 663, 62, 63), (664, 665, 60, 61), (666, 667, 109, 110), (668, 669, 107, 108), (714, 713, 686, 707), (710, 95, 702, 701), (706, 705, 101, 100), (658, 657, 67, 68), (670, 671, 105, 106), (659, 660, 65, 66), (705, 704, 102, 101), (694, 695, 683, 684), (713, 715, 685, 686), (80, 81, 97, 98), (81, 696, 96, 97), (696, 697, 709, 96), (697, 698, 94, 709), (88, 703, 655, 656), (711, 710, 701, 699), (712, 711, 699, 700), (688, 687, 729, 728), (95, 708, 89, 702), (87, 88, 656, 689), (86, 87, 689, 679), (76, 86, 679, 680), (740, 739, 746, 734), (143, 748, 720, 721), (141, 745, 732, 725), (737, 132, 144, 747), (134, 737, 747, 142), (745, 143, 721, 732), (16, 111, 113), (71, 69, 113), (69, 21, 113), (111, 112, 113), (75, 71, 113), (21, 20, 113), (717, 716, 136, 741), (716, 726, 135, 136), (726, 727, 738, 135), (735, 131, 723, 724), (727, 126, 133, 738), (126, 127, 736, 133), (743, 742, 733, 730), (744, 743, 730, 731), (131, 141, 725, 723), (739, 134, 142, 746), (137, 740, 734, 130), (128, 129, 718, 719), (114, 128, 719, 722), (121, 145, 147), (120, 121, 147), (116, 117, 147), (145, 146, 147), (115, 116, 147), (118, 119, 147), (119, 120, 147), (671, 672, 104, 105), (657, 659, 66, 67), (669, 670, 106, 107), (667, 668, 108, 109), (665, 666, 110, 60), (663, 664, 61, 62), (661, 662, 63, 64), (672, 658, 68, 104), (750, 173, 171, 749), (761, 167, 166, 760), (759, 165, 164, 758), (757, 163, 179, 756), (755, 178, 177, 754), (753, 176, 175, 752), (764, 170, 169, 763), (751, 174, 173, 750), (763, 169, 168, 762), (752, 175, 174, 751), (749, 171, 170, 764), (754, 177, 176, 753), (756, 179, 178, 755), (758, 164, 163, 757), (760, 166, 165, 759), (762, 168, 167, 761), (62, 61, 229, 230), (190, 189, 254, 255), (184, 183, 248, 249), (105, 104, 238, 239), (64, 63, 231, 232), (66, 65, 233, 234), (182, 181, 246, 247), (106, 105, 239, 240), (108, 107, 241, 242), (180, 44, 227, 245), (195, 194, 259, 260), (110, 109, 243, 244), (65, 64, 232, 233), (187, 186, 251, 252), (193, 192, 257, 258), (61, 60, 228, 229), (674, 673, 187, 189), (771, 770, 182, 183), (769, 768, 180, 181), (767, 766, 195, 44), (765, 678, 193, 194), (677, 676, 191, 192), (774, 773, 185, 186), (675, 674, 189, 190), (773, 772, 184, 185), (676, 675, 190, 191), (673, 774, 186, 187), (678, 677, 192, 193), (766, 765, 194, 195), (768, 767, 44, 180), (770, 769, 181, 182), (772, 771, 183, 184), (30, 159, 158, 31), (41, 148, 103, 42), (28, 161, 160, 29), (39, 150, 149, 40), (37, 152, 151, 38), (35, 154, 153, 36), (33, 156, 155, 34), (31, 158, 157, 32), (42, 103, 162, 43), (29, 160, 159, 30), (40, 149, 148, 41), (38, 151, 150, 39), (36, 153, 152, 37), (34, 155, 154, 35), (32, 157, 156, 33), (43, 162, 161, 28), (776, 220, 219, 775), (787, 215, 214, 786), (785, 213, 212, 784), (783, 211, 226, 782), (781, 225, 224, 780), (779, 223, 222, 778), (790, 218, 217, 789), (777, 221, 220, 776), (789, 217, 216, 788), (778, 222, 221, 777), (775, 219, 218, 790), (780, 224, 223, 779), (782, 226, 225, 781), (784, 212, 211, 783), (786, 214, 213, 785), (788, 216, 215, 787), (191, 190, 255, 256), (186, 185, 250, 251), (104, 68, 236, 238), (63, 62, 230, 231), (68, 67, 235, 236), (189, 187, 252, 254), (183, 182, 247, 248), (185, 184, 249, 250), (181, 180, 245, 246), (107, 106, 240, 241), (44, 195, 260, 227), (109, 108, 242, 243), (67, 66, 234, 235), (194, 193, 258, 259), (60, 110, 244, 228), (192, 191, 256, 257), (58, 207, 206, 57), (47, 196, 188, 46), (172, 209, 208, 59), (49, 198, 197, 48), (51, 200, 199, 50), (53, 202, 201, 52), (55, 204, 203, 54), (57, 206, 205, 56), (46, 188, 210, 45), (59, 208, 207, 58), (48, 197, 196, 47), (50, 199, 198, 49), (52, 201, 200, 51), (54, 203, 202, 53), (56, 205, 204, 55), (45, 210, 209, 172), (228, 244, 237), (243, 242, 237), (235, 234, 237), (241, 240, 237), (238, 236, 237), (231, 230, 237), (236, 235, 237), (229, 228, 237), (244, 243, 237), (233, 232, 237), (242, 241, 237), (240, 239, 237), (239, 238, 237), (232, 231, 237), (234, 233, 237), (230, 229, 237), (227, 260, 253), (259, 258, 253), (251, 250, 253), (257, 256, 253), (254, 252, 253), (247, 246, 253), (252, 251, 253), (245, 227, 253), (260, 259, 253), (249, 248, 253), (258, 257, 253), (256, 255, 253), (255, 254, 253), (248, 247, 253), (250, 249, 253), (246, 245, 253), (798, 796, 794, 799), (263, 795, 800, 265), (265, 800, 801, 803), (267, 802, 804, 806), (269, 805, 807, 809), (271, 808, 810, 273), (272, 270, 274), (275, 812, 797, 261), (273, 810, 811, 813), (818, 819, 816, 814), (820, 18, 828, 826), (834, 693, 92, 93), (830, 833, 837, 835), (825, 822, 839, 841), (827, 829, 845, 843), (852, 855, 853, 850), (858, 302, 859, 856), (310, 847, 848, 871), (302, 862, 860, 859), (294, 296, 851, 849), (311, 295, 297, 314), (692, 717, 741, 138), (691, 692, 138, 139), (703, 99, 870, 655), (698, 834, 93, 94), (708, 869, 868, 89), (20, 17, 113), (684, 83, 82), (694, 684, 82), (791, 688, 728, 125), (742, 137, 130, 733), (129, 735, 724, 718), (117, 118, 147), (124, 123, 832, 793), (690, 691, 139, 140), (99, 714, 707, 870), (124, 793, 791, 125), (869, 706, 100, 868), (17, 16, 113), (682, 681, 90, 91), (693, 682, 91, 92), (792, 24, 824), (268, 266, 270), (264, 262, 266), (276, 274, 262), (262, 274, 266), (270, 266, 274), (298, 312, 863, 854), (299, 313, 314, 297), (312, 300, 857, 863), (313, 301, 303, 314), (304, 310, 871, 861), (305, 311, 314, 303), (828, 18, 73), (838, 874, 872, 836), (883, 284, 844, 881), (878, 876, 307, 880), (820, 826, 882, 884), (281, 877, 879, 846), (293, 292, 308, 306), (27, 77, 70, 72), (867, 832, 123, 122), (867, 122, 85), (83, 684, 84), (866, 865, 873, 875), (85, 84, 684, 867), (316, 283, 287, 289), (122, 78, 79, 85), (885, 864, 821), (286, 23, 315, 288), (684, 821, 864, 867), (77, 27, 79, 78), (831, 885, 793, 832), (24, 886, 823, 824), (831, 864, 885), (891, 889, 887, 892), (319, 888, 893, 321), (321, 893, 894, 896), (323, 895, 897, 899), (325, 898, 900, 902), (327, 901, 903, 329), (890, 332, 320), (331, 905, 318, 317), (329, 903, 904, 906), (322, 320, 324), (330, 328, 332), (326, 324, 328), (320, 332, 324), (328, 324, 332), (912, 382, 381, 913), (914, 380, 379, 915), (916, 378, 377, 917), (918, 427, 426, 919), (920, 425, 424, 921), (966, 959, 938, 965), (962, 953, 954, 412), (958, 417, 418, 957), (910, 385, 384, 909), (922, 423, 422, 923), (911, 383, 382, 912), (957, 418, 419, 956), (946, 936, 935, 947), (965, 938, 937, 967), (397, 415, 414, 398), (398, 414, 413, 948), (948, 413, 961, 949), (949, 961, 411, 950), (405, 908, 907, 955), (963, 951, 953, 962), (964, 952, 951, 963), (940, 980, 981, 939), (412, 954, 406, 960), (404, 941, 908, 405), (403, 931, 941, 404), (393, 932, 931, 403), (992, 986, 998, 991), (460, 973, 972, 1000), (458, 977, 984, 997), (989, 999, 461, 449), (451, 459, 999, 989), (997, 984, 973, 460), (333, 430, 428), (388, 430, 386), (386, 430, 338), (428, 430, 429), (392, 430, 388), (338, 430, 337), (969, 993, 453, 968), (968, 453, 452, 978), (978, 452, 990, 979), (987, 976, 975, 448), (979, 990, 450, 443), (443, 450, 988, 444), (995, 982, 985, 994), (996, 983, 982, 995), (448, 975, 977, 458), (991, 998, 459, 451), (454, 447, 986, 992), (445, 971, 970, 446), (431, 974, 971, 445), (438, 464, 462), (437, 464, 438), (433, 464, 434), (462, 464, 463), (432, 464, 433), (435, 464, 436), (436, 464, 437), (923, 422, 421, 924), (909, 384, 383, 911), (921, 424, 423, 922), (919, 426, 425, 920), (917, 377, 427, 918), (915, 379, 378, 916), (913, 381, 380, 914), (924, 421, 385, 910), (1002, 1001, 488, 490), (1013, 1012, 483, 484), (1011, 1010, 481, 482), (1009, 1008, 496, 480), (1007, 1006, 494, 495), (1005, 1004, 492, 493), (1016, 1015, 486, 487), (1003, 1002, 490, 491), (1015, 1014, 485, 486), (1004, 1003, 491, 492), (1001, 1016, 487, 488), (1006, 1005, 493, 494), (1008, 1007, 495, 496), (1010, 1009, 480, 481), (1012, 1011, 482, 483), (1014, 1013, 484, 485), (379, 547, 546, 378), (507, 572, 571, 506), (501, 566, 565, 500), (422, 556, 555, 421), (381, 549, 548, 380), (383, 551, 550, 382), (499, 564, 563, 498), (423, 557, 556, 422), (425, 559, 558, 424), (497, 562, 544, 361), (512, 577, 576, 511), (427, 561, 560, 426), (382, 550, 549, 381), (504, 569, 568, 503), (510, 575, 574, 509), (378, 546, 545, 377), (926, 506, 504, 925), (1023, 500, 499, 1022), (1021, 498, 497, 1020), (1019, 361, 512, 1018), (1017, 511, 510, 930), (929, 509, 508, 928), (1026, 503, 502, 1025), (927, 507, 506, 926), (1025, 502, 501, 1024), (928, 508, 507, 927), (925, 504, 503, 1026), (930, 510, 509, 929), (1018, 512, 511, 1017), (1020, 497, 361, 1019), (1022, 499, 498, 1021), (1024, 501, 500, 1023), (347, 348, 475, 476), (358, 359, 420, 465), (345, 346, 477, 478), (356, 357, 466, 467), (354, 355, 468, 469), (352, 353, 470, 471), (350, 351, 472, 473), (348, 349, 474, 475), (359, 360, 479, 420), (346, 347, 476, 477), (357, 358, 465, 466), (355, 356, 467, 468), (353, 354, 469, 470), (351, 352, 471, 472), (349, 350, 473, 474), (360, 345, 478, 479), (1028, 1027, 536, 537), (1039, 1038, 531, 532), (1037, 1036, 529, 530), (1035, 1034, 543, 528), (1033, 1032, 541, 542), (1031, 1030, 539, 540), (1042, 1041, 534, 535), (1029, 1028, 537, 538), (1041, 1040, 533, 534), (1030, 1029, 538, 539), (1027, 1042, 535, 536), (1032, 1031, 540, 541), (1034, 1033, 542, 543), (1036, 1035, 528, 529), (1038, 1037, 530, 531), (1040, 1039, 532, 533), (508, 573, 572, 507), (503, 568, 567, 502), (421, 555, 553, 385), (380, 548, 547, 379), (385, 553, 552, 384), (506, 571, 569, 504), (500, 565, 564, 499), (502, 567, 566, 501), (498, 563, 562, 497), (424, 558, 557, 423), (361, 544, 577, 512), (426, 560, 559, 425), (384, 552, 551, 383), (511, 576, 575, 510), (377, 545, 561, 427), (509, 574, 573, 508), (375, 374, 523, 524), (364, 363, 505, 513), (489, 376, 525, 526), (366, 365, 514, 515), (368, 367, 516, 517), (370, 369, 518, 519), (372, 371, 520, 521), (374, 373, 522, 523), (363, 362, 527, 505), (376, 375, 524, 525), (365, 364, 513, 514), (367, 366, 515, 516), (369, 368, 517, 518), (371, 370, 519, 520), (373, 372, 521, 522), (362, 489, 526, 527), (545, 554, 561), (560, 554, 559), (552, 554, 551), (558, 554, 557), (555, 554, 553), (548, 554, 547), (553, 554, 552), (546, 554, 545), (561, 554, 560), (550, 554, 549), (559, 554, 558), (557, 554, 556), (556, 554, 555), (549, 554, 548), (551, 554, 550), (547, 554, 546), (544, 570, 577), (576, 570, 575), (568, 570, 567), (574, 570, 573), (571, 570, 569), (564, 570, 563), (569, 570, 568), (562, 570, 544), (577, 570, 576), (566, 570, 565), (575, 570, 574), (573, 570, 572), (572, 570, 571), (565, 570, 564), (567, 570, 566), (563, 570, 562), (1050, 1051, 1046, 1048), (580, 582, 1052, 1047), (582, 1055, 1053, 1052), (584, 1058, 1056, 1054), (586, 1061, 1059, 1057), (588, 590, 1062, 1060), (589, 591, 587), (592, 578, 1049, 1064), (590, 1065, 1063, 1062), (1070, 1066, 1068, 1071), (1072, 1078, 1080, 335), (1086, 410, 409, 945), (1082, 1087, 1089, 1085), (1077, 1093, 1091, 1074), (1079, 1095, 1097, 1081), (1104, 1102, 1105, 1107), (1110, 1108, 1111, 619), (628, 1123, 1100, 1099), (619, 1111, 1112, 1114), (611, 1101, 1103, 613), (629, 632, 614, 612), (944, 455, 993, 969), (943, 456, 455, 944), (955, 907, 1122, 416), (950, 411, 410, 1086), (960, 406, 1120, 1121), (337, 430, 334), (936, 399, 400), (946, 399, 936), (1043, 442, 980, 940), (994, 985, 447, 454), (446, 970, 976, 987), (434, 464, 435), (441, 1045, 1084, 440), (942, 457, 456, 943), (416, 1122, 959, 966), (441, 442, 1043, 1045), (1121, 1120, 417, 958), (334, 430, 333), (934, 408, 407, 933), (945, 409, 408, 934), (1044, 1076, 341), (585, 587, 583), (581, 583, 579), (593, 579, 591), (579, 583, 591), (587, 591, 583), (615, 1106, 1115, 630), (616, 614, 632, 631), (630, 1115, 1109, 617), (631, 632, 620, 618), (621, 1113, 1123, 628), (622, 620, 632, 629), (1080, 390, 335), (1090, 1088, 1124, 1126), (1135, 1133, 1096, 601), (309, 73, 627), (1130, 1132, 625, 1128), (1072, 884, 1134, 1078), (598, 1098, 1131, 1129), (610, 624, 626, 609), (627, 73, 390, 1080), (344, 389, 387, 394), (1119, 439, 440, 1084), (1119, 402, 439), (400, 401, 936), (1118, 1127, 1125, 1117), (402, 1119, 936, 401), (634, 606, 604, 600), (439, 402, 396, 395), (1136, 1073, 1116), (603, 605, 633, 340), (936, 1119, 1116, 1073), (394, 395, 396, 344), (1083, 1084, 1045, 1136), (341, 1076, 1075, 1137), (309, 884, 882), (309, 828, 73), (1083, 1136, 1116), (309, 627, 1134, 884), (343, 26, 22, 339), (391, 74, 26, 343), (277, 594, 1069, 817), (815, 1067, 595, 278), (279, 596, 597, 280), (842, 840, 1092, 1094), (623, 336, 19, 25), (1044, 792, 824, 1076), (599, 282, 290, 607), (823, 886, 1137, 1075), (285, 602, 608, 291), (623, 342, 336)])
me_cube_001.polygons.foreach_set('use_smooth', [0, 0, 0, 0, 0, 0, 0, 0, 0, 0, 0, 0, 0, 0, 1, 1, 1, 1, 1, 1, 1, 1, 1, 1, 1, 1, 1, 1, 1, 1, 1, 1, 1, 1, 1, 1, 1, 1, 1, 1, 1, 1, 1, 1, 1, 1, 1, 1, 1, 1, 1, 1, 1, 1, 1, 1, 1, 1, 1, 1, 1, 1, 1, 1, 1, 1, 1, 1, 1, 1, 1, 1, 1, 1, 1, 1, 1, 1, 1, 1, 1, 1, 1, 1, 1, 1, 1, 1, 1, 1, 1, 1, 1, 1, 1, 1, 1, 1, 1, 1, 1, 1, 1, 1, 1, 1, 1, 1, 1, 1, 1, 1, 1, 1, 1, 1, 1, 1, 1, 1, 1, 1, 1, 1, 1, 1, 1, 1, 1, 1, 1, 1, 1, 1, 1, 1, 1, 1, 1, 1, 1, 1, 1, 1, 1, 1, 1, 1, 1, 1, 1, 1, 1, 1, 1, 1, 1, 1, 1, 1, 1, 1, 1, 1, 1, 1, 1, 1, 1, 1, 1, 1, 1, 1, 1, 1, 1, 1, 1, 1, 1, 1, 1, 1, 1, 1, 1, 1, 1, 1, 1, 1, 1, 1, 1, 1, 1, 1, 1, 1, 1, 1, 1, 1, 1, 1, 1, 1, 1, 1, 1, 1, 1, 1, 1, 1, 1, 1, 1, 1, 1, 1, 1, 1, 0, 0, 0, 0, 0, 0, 0, 0, 0, 0, 1, 1, 1, 1, 1, 0, 0, 0, 0, 0, 0, 1, 1, 1, 1, 1, 1, 1, 1, 1, 1, 1, 1, 1, 1, 1, 1, 1, 1, 1, 1, 1, 0, 0, 0, 0, 0, 0, 0, 0, 0, 0, 0, 1, 1, 1, 1, 1, 1, 1, 1, 1, 1, 1, 1, 1, 1, 1, 1, 1, 1, 1, 1, 1, 1, 0, 0, 0, 0, 0, 0, 0, 0, 0, 0, 0, 0, 0, 0, 1, 1, 1, 1, 1, 1, 1, 1, 1, 1, 1, 1, 1, 1, 1, 1, 1, 1, 1, 1, 1, 1, 1, 1, 1, 1, 1, 1, 1, 1, 1, 1, 1, 1, 1, 1, 1, 1, 1, 1, 1, 1, 1, 1, 1, 1, 1, 1, 1, 1, 1, 1, 1, 1, 1, 1, 1, 1, 1, 1, 1, 1, 1, 1, 1, 1, 1, 1, 1, 1, 1, 1, 1, 1, 1, 1, 1, 1, 1, 1, 1, 1, 1, 1, 1, 1, 1, 1, 1, 1, 1, 1, 1, 1, 1, 1, 1, 1, 1, 1, 1, 1, 1, 1, 1, 1, 1, 1, 1, 1, 1, 1, 1, 1, 1, 1, 1, 1, 1, 1, 1, 1, 1, 1, 1, 1, 1, 1, 1, 1, 1, 1, 1, 1, 1, 1, 1, 1, 1, 1, 1, 1, 1, 1, 1, 1, 1, 1, 1, 1, 1, 1, 1, 1, 1, 1, 1, 1, 1, 1, 1, 1, 1, 1, 1, 1, 1, 1, 1, 1, 1, 1, 1, 1, 1, 1, 1, 1, 1, 1, 1, 1, 1, 1, 1, 1, 1, 1, 1, 1, 1, 1, 1, 1, 1, 1, 1, 1, 1, 1, 1, 1, 1, 1, 1, 1, 1, 1, 1, 1, 0, 0, 0, 0, 0, 0, 0, 0, 0, 0, 1, 1, 1, 1, 1, 0, 0, 0, 0, 0, 0, 1, 1, 1, 1, 1, 1, 1, 1, 1, 1, 1, 1, 1, 1, 1, 1, 1, 1, 1, 1, 1, 0, 0, 0, 0, 0, 0, 0, 0, 0, 0, 0, 1, 1, 1, 1, 1, 1, 1, 1, 1, 1, 1, 1, 1, 1, 1, 1, 1, 1, 1, 1, 1, 1, 1, 1, 1, 1, 1, 1, 1, 0, 0, 0, 1, 1, 1, 1, 1, 1, 1])
me_cube_001.polygons.foreach_set('material_index', [7, 7, 7, 7, 7, 7, 7, 7, 7, 7, 7, 7, 7, 7, 4, 4, 4, 4, 4, 0, 0, 0, 4, 4, 4, 0, 0, 0, 0, 0, 0, 0, 0, 0, 0, 0, 0, 0, 0, 0, 0, 0, 0, 0, 0, 0, 0, 0, 0, 0, 0, 0, 0, 0, 0, 0, 0, 0, 0, 0, 0, 0, 0, 0, 0, 0, 0, 0, 0, 0, 0, 0, 4, 4, 4, 4, 4, 4, 4, 4, 4, 4, 4, 4, 4, 4, 4, 4, 4, 4, 4, 4, 4, 4, 4, 4, 4, 4, 4, 4, 4, 4, 4, 4, 4, 4, 4, 4, 4, 4, 4, 4, 4, 4, 4, 4, 4, 4, 4, 4, 4, 4, 4, 4, 4, 4, 4, 4, 4, 4, 4, 4, 4, 4, 4, 4, 4, 4, 4, 4, 4, 4, 4, 4, 4, 4, 4, 4, 4, 4, 4, 4, 4, 4, 4, 4, 4, 4, 4, 4, 4, 4, 4, 4, 4, 4, 4, 4, 4, 4, 4, 4, 4, 4, 4, 4, 4, 4, 4, 4, 4, 4, 4, 4, 4, 4, 4, 4, 4, 4, 4, 4, 3, 3, 3, 3, 3, 3, 3, 3, 3, 3, 3, 3, 3, 3, 3, 3, 3, 3, 3, 3, 3, 3, 3, 3, 3, 3, 3, 3, 3, 3, 3, 3, 2, 2, 2, 2, 2, 2, 2, 2, 2, 3, 0, 0, 0, 0, 0, 5, 7, 5, 7, 5, 5, 0, 0, 0, 0, 0, 0, 0, 0, 0, 0, 0, 0, 0, 0, 0, 0, 0, 0, 0, 0, 0, 2, 2, 2, 2, 2, 5, 5, 7, 7, 7, 7, 0, 1, 0, 0, 0, 0, 1, 0, 0, 0, 0, 0, 0, 0, 0, 0, 0, 0, 0, 0, 0, 0, 7, 7, 7, 7, 7, 7, 7, 7, 7, 7, 7, 7, 7, 7, 4, 4, 4, 4, 4, 0, 0, 0, 4, 4, 4, 0, 0, 0, 0, 0, 0, 0, 0, 0, 0, 0, 0, 0, 0, 0, 0, 0, 0, 0, 0, 0, 0, 0, 0, 0, 0, 0, 0, 0, 0, 0, 0, 0, 0, 0, 0, 0, 0, 0, 0, 0, 0, 0, 0, 0, 0, 0, 4, 4, 4, 4, 4, 4, 4, 4, 4, 4, 4, 4, 4, 4, 4, 4, 4, 4, 4, 4, 4, 4, 4, 4, 4, 4, 4, 4, 4, 4, 4, 4, 4, 4, 4, 4, 4, 4, 4, 4, 4, 4, 4, 4, 4, 4, 4, 4, 4, 4, 4, 4, 4, 4, 4, 4, 4, 4, 4, 4, 4, 4, 4, 4, 4, 4, 4, 4, 4, 4, 4, 4, 4, 4, 4, 4, 4, 4, 4, 4, 4, 4, 4, 4, 4, 4, 4, 4, 4, 4, 4, 4, 4, 4, 4, 4, 4, 4, 4, 4, 4, 4, 4, 4, 4, 4, 4, 4, 4, 4, 4, 4, 4, 4, 4, 4, 4, 4, 4, 4, 3, 3, 3, 3, 3, 3, 3, 3, 3, 3, 3, 3, 3, 3, 3, 3, 3, 3, 3, 3, 3, 3, 3, 3, 3, 3, 3, 3, 3, 3, 3, 3, 2, 2, 2, 2, 2, 2, 2, 2, 2, 3, 0, 0, 0, 0, 0, 5, 7, 5, 7, 5, 5, 0, 0, 0, 0, 0, 0, 0, 0, 0, 0, 0, 0, 0, 0, 0, 0, 0, 0, 0, 0, 0, 2, 2, 2, 2, 2, 5, 5, 7, 7, 7, 7, 0, 1, 0, 0, 0, 0, 0, 1, 0, 0, 0, 0, 0, 0, 0, 0, 0, 0, 0, 0, 0, 0, 0, 0, 0, 0, 0, 0, 0, 3, 3, 3, 1, 0, 0, 0, 0, 0, 0])
me_cube_001.materials.append(mat_body)
me_cube_001.materials.append(mat_windows)
me_cube_001.materials.append(mat_lights)
me_cube_001.materials.append(mat_metal)
me_cube_001.materials.append(mat_tires)
me_cube_001.materials.append(mat_lights_red)
me_cube_001.materials.append(mat_carmaterial_orange)
me_cube_001.materials.append(mat_lights_orange)
me_cube_001.use_remesh_preserve_volume = False
me_cube_001.use_remesh_preserve_attributes = False
me_cube_001.use_mirror_vertex_groups = False
me_cube_001.update()

# ---- objects
ob_trailer = bpy.data.objects.new('Trailer', me_cube_001)

# ---- transforms, parenting, visibility, modifiers, constraints
ob_trailer.location = (0.0, 0.0, 0.0)
ob_trailer.lineart.crease_threshold = 0.0

# ---- collection membership
scene.collection.objects.link(ob_trailer)

# ---- scene / render settings (as saved in the file)
scene.frame_start = 1; scene.frame_end = 50; scene.frame_set(26)
scene.render.engine = 'BLENDER_EEVEE_NEXT'
scene.cycles.samples = 128
scene.cycles.sampling_pattern = 'TABULATED_SOBOL'
scene.cycles.use_adaptive_sampling = False
scene.cycles.use_light_tree = False
scene.eevee.taa_render_samples = 300
scene.eevee.use_gtao = True
scene.eevee.gtao_distance = 0.6
scene.eevee.use_raytracing = True
scene.view_settings.view_transform = 'Filmic'
bpy.context.view_layer.update()

# ---- added for rendering (the .blend has no active camera and no usable light): camera, sun
cam_auto = bpy.data.cameras.new('AutoCamera')
cam_auto.lens = 50.0
cam_auto.sensor_width = 36.0
cam_auto.clip_end = 1000.0
ob_auto_camera = bpy.data.objects.new('AutoCamera', cam_auto)
scene.collection.objects.link(ob_auto_camera)
ob_auto_camera.location = (6.20318, -7.68644, 6.05691)
ob_auto_camera.rotation_euler = (1.09748, -7.21219e-08, 0.694738)
scene.camera = ob_auto_camera
light_auto_sun = bpy.data.lights.new('AutoSun', 'SUN')
light_auto_sun.energy = 3.0
light_auto_sun.angle = 0.0523599
ob_auto_sun = bpy.data.objects.new('AutoSun', light_auto_sun)
scene.collection.objects.link(ob_auto_sun)
ob_auto_sun.rotation_euler = (0.872665, 0.174533, 0.523599)
bpy.context.view_layer.update()
